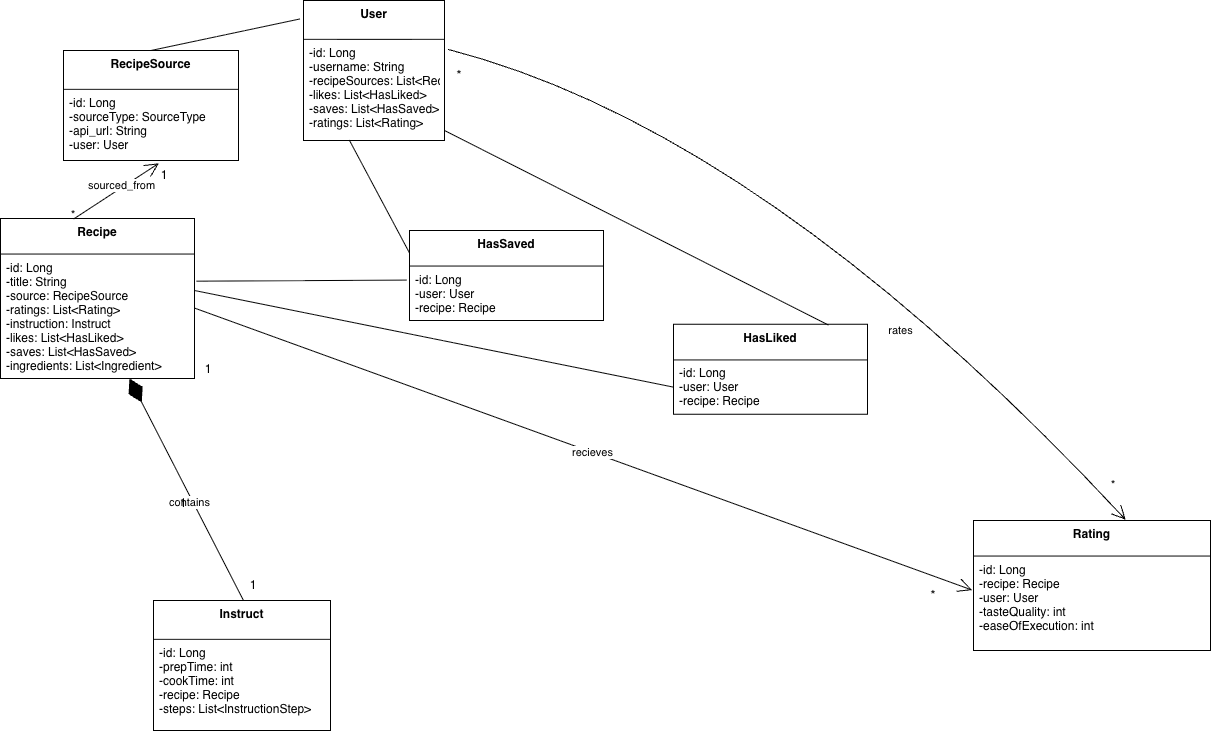

The diagram above was exported from draw.io. Its source (the exported page's mxGraphModel, read from the mxfile embedded in the PNG):
<mxGraphModel dx="1501" dy="832" grid="1" gridSize="10" guides="1" tooltips="1" connect="1" arrows="1" fold="1" page="1" pageScale="1" pageWidth="850" pageHeight="1100" math="0" shadow="0">
  <root>
    <mxCell id="0" />
    <mxCell id="1" parent="0" />
    <mxCell id="RGT0cRz5Kn0fAyzXJqow-5" parent="1" style="swimlane;fontStyle=1;align=center;verticalAlign=top;childLayout=stackLayout;horizontal=1;startSize=38.857142857142854;horizontalStack=0;resizeParent=1;resizeParentMax=0;resizeLast=0;collapsible=0;marginBottom=0;" value="User" vertex="1">
      <mxGeometry height="139.99714285714285" width="141" x="550" y="20" as="geometry" />
    </mxCell>
    <mxCell id="RGT0cRz5Kn0fAyzXJqow-7" parent="RGT0cRz5Kn0fAyzXJqow-5" style="text;strokeColor=none;fillColor=none;align=left;verticalAlign=top;spacingLeft=4;spacingRight=4;overflow=hidden;rotatable=0;points=[[0,0.5],[1,0.5]];portConstraint=eastwest;" value="-id: Long&#10;-username: String&#10;-recipeSources: List&lt;RecipeSource&gt;&#10;-likes: List&lt;HasLiked&gt;&#10;-saves: List&lt;HasSaved&gt;&#10;-ratings: List&lt;Rating&gt;" vertex="1">
      <mxGeometry height="101.14" width="141" y="38.857142857142854" as="geometry" />
    </mxCell>
    <mxCell id="RGT0cRz5Kn0fAyzXJqow-13" parent="1" style="swimlane;fontStyle=1;align=center;verticalAlign=top;childLayout=stackLayout;horizontal=1;startSize=35.55555555555556;horizontalStack=0;resizeParent=1;resizeParentMax=0;resizeLast=0;collapsible=0;marginBottom=0;" value="Recipe" vertex="1">
      <mxGeometry height="159.99555555555554" width="194" x="247" y="238" as="geometry" />
    </mxCell>
    <mxCell id="RGT0cRz5Kn0fAyzXJqow-14" parent="RGT0cRz5Kn0fAyzXJqow-13" style="text;strokeColor=none;fillColor=none;align=left;verticalAlign=top;spacingLeft=4;spacingRight=4;overflow=hidden;rotatable=0;points=[[0,0.5],[1,0.5]];portConstraint=eastwest;" value="-id: Long&#10;-title: String&#10;-source: RecipeSource&#10;-ratings: List&lt;Rating&gt;&#10;-instruction: Instruct&#10;-likes: List&lt;HasLiked&gt;&#10;-saves: List&lt;HasSaved&gt;&#10;-ingredients: List&lt;Ingredient&gt;" vertex="1">
      <mxGeometry height="124.44" width="194" y="35.55555555555556" as="geometry" />
    </mxCell>
    <mxCell id="RGT0cRz5Kn0fAyzXJqow-18" parent="1" style="swimlane;fontStyle=1;align=center;verticalAlign=top;childLayout=stackLayout;horizontal=1;startSize=35.55555555555556;horizontalStack=0;resizeParent=1;resizeParentMax=0;resizeLast=0;collapsible=0;marginBottom=0;" value="Rating" vertex="1">
      <mxGeometry height="129.99555555555554" width="237" x="1220" y="540" as="geometry" />
    </mxCell>
    <mxCell id="RGT0cRz5Kn0fAyzXJqow-19" parent="RGT0cRz5Kn0fAyzXJqow-18" style="text;strokeColor=none;fillColor=none;align=left;verticalAlign=top;spacingLeft=4;spacingRight=4;overflow=hidden;rotatable=0;points=[[0,0.5],[1,0.5]];portConstraint=eastwest;" value="-id: Long&#10;-recipe: Recipe&#10;-user: User&#10;-tasteQuality: int&#10;-easeOfExecution: int" vertex="1">
      <mxGeometry height="94.44" width="237" y="35.55555555555556" as="geometry" />
    </mxCell>
    <mxCell id="RGT0cRz5Kn0fAyzXJqow-23" parent="1" style="swimlane;fontStyle=1;align=center;verticalAlign=top;childLayout=stackLayout;horizontal=1;startSize=38.857142857142854;horizontalStack=0;resizeParent=1;resizeParentMax=0;resizeLast=0;collapsible=0;marginBottom=0;" value="RecipeSource" vertex="1">
      <mxGeometry height="109.99714285714285" width="175" x="310" y="70" as="geometry" />
    </mxCell>
    <mxCell id="ETKhfCDsImjjHAGdLD-7-3" parent="RGT0cRz5Kn0fAyzXJqow-23" style="text;strokeColor=none;fillColor=none;align=left;verticalAlign=top;spacingLeft=4;spacingRight=4;overflow=hidden;rotatable=0;points=[[0,0.5],[1,0.5]];portConstraint=eastwest;" value="-id: Long&#10;-sourceType: SourceType&#10;-api_url: String&#10;-user: User" vertex="1">
      <mxGeometry height="71.14" width="175" y="38.857142857142854" as="geometry" />
    </mxCell>
    <mxCell id="Huiqy4G1nF9tjgCsv6F6-1" parent="1" style="swimlane;fontStyle=1;align=center;verticalAlign=top;childLayout=stackLayout;horizontal=1;startSize=38.857142857142854;horizontalStack=0;resizeParent=1;resizeParentMax=0;resizeLast=0;collapsible=0;marginBottom=0;" value="Instruct" vertex="1">
      <mxGeometry height="129.99714285714285" width="177" x="400" y="620" as="geometry" />
    </mxCell>
    <mxCell id="ETKhfCDsImjjHAGdLD-7-5" parent="Huiqy4G1nF9tjgCsv6F6-1" style="text;strokeColor=none;fillColor=none;align=left;verticalAlign=top;spacingLeft=4;spacingRight=4;overflow=hidden;rotatable=0;points=[[0,0.5],[1,0.5]];portConstraint=eastwest;" value="-id: Long&#10;-prepTime: int&#10;-cookTime: int&#10;-recipe: Recipe&#10;-steps: List&lt;InstructionStep&gt;" vertex="1">
      <mxGeometry height="91.14" width="177" y="38.857142857142854" as="geometry" />
    </mxCell>
    <mxCell id="YJnEJdy1cbx_No_Ayfsh-1" edge="1" parent="1" style="endArrow=diamondThin;endFill=1;endSize=24;html=1;rounded=0;" target="RGT0cRz5Kn0fAyzXJqow-14" value="">
      <mxGeometry relative="1" width="160" as="geometry">
        <mxPoint x="490" y="620" as="sourcePoint" />
        <mxPoint x="390" y="507.56" as="targetPoint" />
      </mxGeometry>
    </mxCell>
    <mxCell id="YJnEJdy1cbx_No_Ayfsh-2" connectable="0" parent="YJnEJdy1cbx_No_Ayfsh-1" style="edgeLabel;html=1;align=center;verticalAlign=middle;resizable=0;points=[];" value="contains" vertex="1">
      <mxGeometry relative="1" x="-0.0991" y="3" as="geometry">
        <mxPoint as="offset" />
      </mxGeometry>
    </mxCell>
    <mxCell id="YJnEJdy1cbx_No_Ayfsh-20" edge="1" parent="1" source="RGT0cRz5Kn0fAyzXJqow-7" style="endArrow=open;endFill=1;endSize=12;html=1;rounded=0;exitX=1.025;exitY=0.099;exitDx=0;exitDy=0;exitPerimeter=0;entryX=0.642;entryY=-0.006;entryDx=0;entryDy=0;entryPerimeter=0;curved=1;" target="RGT0cRz5Kn0fAyzXJqow-18" value="">
      <mxGeometry relative="1" width="160" as="geometry">
        <Array as="points">
          <mxPoint x="1010" y="150" />
        </Array>
        <mxPoint x="510" y="440" as="sourcePoint" />
        <mxPoint x="670" y="440" as="targetPoint" />
      </mxGeometry>
    </mxCell>
    <mxCell id="YJnEJdy1cbx_No_Ayfsh-21" connectable="0" parent="YJnEJdy1cbx_No_Ayfsh-20" style="edgeLabel;html=1;align=center;verticalAlign=middle;resizable=0;points=[];" value="rates" vertex="1">
      <mxGeometry relative="1" x="0.3342" y="-50" as="geometry">
        <mxPoint x="6" y="-15" as="offset" />
      </mxGeometry>
    </mxCell>
    <mxCell id="YJnEJdy1cbx_No_Ayfsh-22" parent="1" style="text;html=1;whiteSpace=wrap;strokeColor=none;fillColor=none;align=center;verticalAlign=middle;rounded=0;" value="*" vertex="1">
      <mxGeometry height="30" width="60" x="1330" y="489.99999999999994" as="geometry" />
    </mxCell>
    <mxCell id="YJnEJdy1cbx_No_Ayfsh-23" parent="1" style="text;html=1;whiteSpace=wrap;strokeColor=none;fillColor=none;align=center;verticalAlign=middle;rounded=0;" value="&lt;font style=&quot;font-size: 14px;&quot;&gt;*&lt;/font&gt;" vertex="1">
      <mxGeometry height="30" width="60" x="676" y="80" as="geometry" />
    </mxCell>
    <mxCell id="YJnEJdy1cbx_No_Ayfsh-32" edge="1" parent="1" style="endArrow=open;endFill=1;endSize=12;html=1;rounded=0;exitX=1;exitY=0.5;exitDx=0;exitDy=0;entryX=-0.006;entryY=0.36;entryDx=0;entryDy=0;entryPerimeter=0;" target="RGT0cRz5Kn0fAyzXJqow-19" value="">
      <mxGeometry relative="1" width="160" as="geometry">
        <mxPoint x="441" y="327.55555555555566" as="sourcePoint" />
        <mxPoint x="813.6300000000006" y="561.7435555555555" as="targetPoint" />
      </mxGeometry>
    </mxCell>
    <mxCell id="YJnEJdy1cbx_No_Ayfsh-33" connectable="0" parent="YJnEJdy1cbx_No_Ayfsh-32" style="edgeLabel;html=1;align=center;verticalAlign=middle;resizable=0;points=[];" value="recieves" vertex="1">
      <mxGeometry relative="1" x="0.0227" as="geometry">
        <mxPoint as="offset" />
      </mxGeometry>
    </mxCell>
    <mxCell id="YJnEJdy1cbx_No_Ayfsh-34" parent="1" style="text;html=1;whiteSpace=wrap;strokeColor=none;fillColor=none;align=center;verticalAlign=middle;rounded=0;" value="&lt;font style=&quot;font-size: 14px;&quot;&gt;*&lt;/font&gt;" vertex="1">
      <mxGeometry height="30" width="60" x="1150" y="600" as="geometry" />
    </mxCell>
    <mxCell id="YJnEJdy1cbx_No_Ayfsh-35" parent="1" style="text;html=1;whiteSpace=wrap;strokeColor=none;fillColor=none;align=center;verticalAlign=middle;rounded=0;" value="1" vertex="1">
      <mxGeometry height="30" width="60" x="425" y="373.86" as="geometry" />
    </mxCell>
    <mxCell id="YJnEJdy1cbx_No_Ayfsh-41" edge="1" parent="1" source="RGT0cRz5Kn0fAyzXJqow-13" style="endArrow=open;endFill=1;endSize=12;html=1;rounded=0;exitX=0.377;exitY=0.003;exitDx=0;exitDy=0;entryX=0.545;entryY=1.039;entryDx=0;entryDy=0;exitPerimeter=0;entryPerimeter=0;" target="ETKhfCDsImjjHAGdLD-7-3" value="">
      <mxGeometry relative="1" width="160" as="geometry">
        <mxPoint x="450" y="530" as="sourcePoint" />
        <mxPoint x="610" y="530" as="targetPoint" />
      </mxGeometry>
    </mxCell>
    <mxCell id="YJnEJdy1cbx_No_Ayfsh-42" connectable="0" parent="YJnEJdy1cbx_No_Ayfsh-41" style="edgeLabel;html=1;align=center;verticalAlign=middle;resizable=0;points=[];" value="sourced_from" vertex="1">
      <mxGeometry relative="1" x="0.1321" y="2" as="geometry">
        <mxPoint y="-1" as="offset" />
      </mxGeometry>
    </mxCell>
    <mxCell id="YJnEJdy1cbx_No_Ayfsh-43" parent="1" style="text;html=1;whiteSpace=wrap;strokeColor=none;fillColor=none;align=center;verticalAlign=middle;rounded=0;" value="*" vertex="1">
      <mxGeometry height="30" width="60" x="290" y="220" as="geometry" />
    </mxCell>
    <mxCell id="YJnEJdy1cbx_No_Ayfsh-44" parent="1" style="text;html=1;whiteSpace=wrap;strokeColor=none;fillColor=none;align=center;verticalAlign=middle;rounded=0;" value="1" vertex="1">
      <mxGeometry height="30" width="60" x="381" y="180" as="geometry" />
    </mxCell>
    <mxCell id="YJnEJdy1cbx_No_Ayfsh-45" parent="1" style="text;html=1;whiteSpace=wrap;strokeColor=none;fillColor=none;align=center;verticalAlign=middle;rounded=0;" value="1" vertex="1">
      <mxGeometry height="30" width="60" x="400" y="507.56" as="geometry" />
    </mxCell>
    <mxCell id="YJnEJdy1cbx_No_Ayfsh-47" parent="1" style="text;html=1;whiteSpace=wrap;strokeColor=none;fillColor=none;align=center;verticalAlign=middle;rounded=0;" value="1" vertex="1">
      <mxGeometry height="30" width="60" x="470" y="590" as="geometry" />
    </mxCell>
    <mxCell id="ZBL2UgF-etXhyQm03ots-1" parent="1" style="swimlane;fontStyle=1;align=center;verticalAlign=top;childLayout=stackLayout;horizontal=1;startSize=35.55555555555556;horizontalStack=0;resizeParent=1;resizeParentMax=0;resizeLast=0;collapsible=0;marginBottom=0;" value="HasLiked" vertex="1">
      <mxGeometry height="89.99555555555555" width="194" x="920" y="343.86" as="geometry" />
    </mxCell>
    <mxCell id="ZBL2UgF-etXhyQm03ots-10" parent="ZBL2UgF-etXhyQm03ots-1" style="text;strokeColor=none;fillColor=none;align=left;verticalAlign=top;spacingLeft=4;spacingRight=4;overflow=hidden;rotatable=0;points=[[0,0.5],[1,0.5]];portConstraint=eastwest;" value="-id: Long&#10;-user: User&#10;-recipe: Recipe" vertex="1">
      <mxGeometry height="54.44" width="194" y="35.55555555555556" as="geometry" />
    </mxCell>
    <mxCell id="ZBL2UgF-etXhyQm03ots-5" parent="1" style="swimlane;fontStyle=1;align=center;verticalAlign=top;childLayout=stackLayout;horizontal=1;startSize=35.55555555555556;horizontalStack=0;resizeParent=1;resizeParentMax=0;resizeLast=0;collapsible=0;marginBottom=0;" value="HasSaved" vertex="1">
      <mxGeometry height="89.99555555555555" width="194" x="656" y="250" as="geometry" />
    </mxCell>
    <mxCell id="ZBL2UgF-etXhyQm03ots-8" parent="ZBL2UgF-etXhyQm03ots-5" style="text;strokeColor=none;fillColor=none;align=left;verticalAlign=top;spacingLeft=4;spacingRight=4;overflow=hidden;rotatable=0;points=[[0,0.5],[1,0.5]];portConstraint=eastwest;" value="-id: Long&#10;-user: User&#10;-recipe: Recipe" vertex="1">
      <mxGeometry height="54.44" width="194" y="35.55555555555556" as="geometry" />
    </mxCell>
    <mxCell id="ZBL2UgF-etXhyQm03ots-11" edge="1" parent="1" source="RGT0cRz5Kn0fAyzXJqow-7" style="endArrow=none;html=1;rounded=0;exitX=0.325;exitY=0.996;exitDx=0;exitDy=0;exitPerimeter=0;entryX=0;entryY=0.25;entryDx=0;entryDy=0;" target="ZBL2UgF-etXhyQm03ots-5" value="">
      <mxGeometry height="50" relative="1" width="50" as="geometry">
        <mxPoint x="700" y="440" as="sourcePoint" />
        <mxPoint x="750" y="390" as="targetPoint" />
      </mxGeometry>
    </mxCell>
    <mxCell id="ZBL2UgF-etXhyQm03ots-12" edge="1" parent="1" source="RGT0cRz5Kn0fAyzXJqow-14" style="endArrow=none;html=1;rounded=0;exitX=1.011;exitY=0.218;exitDx=0;exitDy=0;exitPerimeter=0;entryX=-0.016;entryY=0.258;entryDx=0;entryDy=0;entryPerimeter=0;" target="ZBL2UgF-etXhyQm03ots-8" value="">
      <mxGeometry height="50" relative="1" width="50" as="geometry">
        <mxPoint x="691" y="150" as="sourcePoint" />
        <mxPoint x="1197" y="251" as="targetPoint" />
      </mxGeometry>
    </mxCell>
    <mxCell id="ZBL2UgF-etXhyQm03ots-13" edge="1" parent="1" style="endArrow=none;html=1;rounded=0;exitX=1.019;exitY=0.715;exitDx=0;exitDy=0;exitPerimeter=0;entryX=0.798;entryY=0.007;entryDx=0;entryDy=0;entryPerimeter=0;" target="ZBL2UgF-etXhyQm03ots-1" value="">
      <mxGeometry height="50" relative="1" width="50" as="geometry">
        <mxPoint x="691" y="150" as="sourcePoint" />
        <mxPoint x="1197" y="430" as="targetPoint" />
      </mxGeometry>
    </mxCell>
    <mxCell id="ZBL2UgF-etXhyQm03ots-14" edge="1" parent="1" style="endArrow=none;html=1;rounded=0;exitX=1.019;exitY=0.715;exitDx=0;exitDy=0;exitPerimeter=0;entryX=0;entryY=0.5;entryDx=0;entryDy=0;" target="ZBL2UgF-etXhyQm03ots-10" value="">
      <mxGeometry height="50" relative="1" width="50" as="geometry">
        <mxPoint x="441" y="310" as="sourcePoint" />
        <mxPoint x="947" y="590" as="targetPoint" />
      </mxGeometry>
    </mxCell>
    <mxCell id="ZBL2UgF-etXhyQm03ots-16" edge="1" parent="1" source="RGT0cRz5Kn0fAyzXJqow-23" style="endArrow=none;html=1;rounded=0;exitX=0.5;exitY=0;exitDx=0;exitDy=0;entryX=-0.026;entryY=0.132;entryDx=0;entryDy=0;entryPerimeter=0;" target="RGT0cRz5Kn0fAyzXJqow-5" value="">
      <mxGeometry height="50" relative="1" width="50" as="geometry">
        <mxPoint x="780" y="440" as="sourcePoint" />
        <mxPoint x="830" y="390" as="targetPoint" />
      </mxGeometry>
    </mxCell>
  </root>
</mxGraphModel>